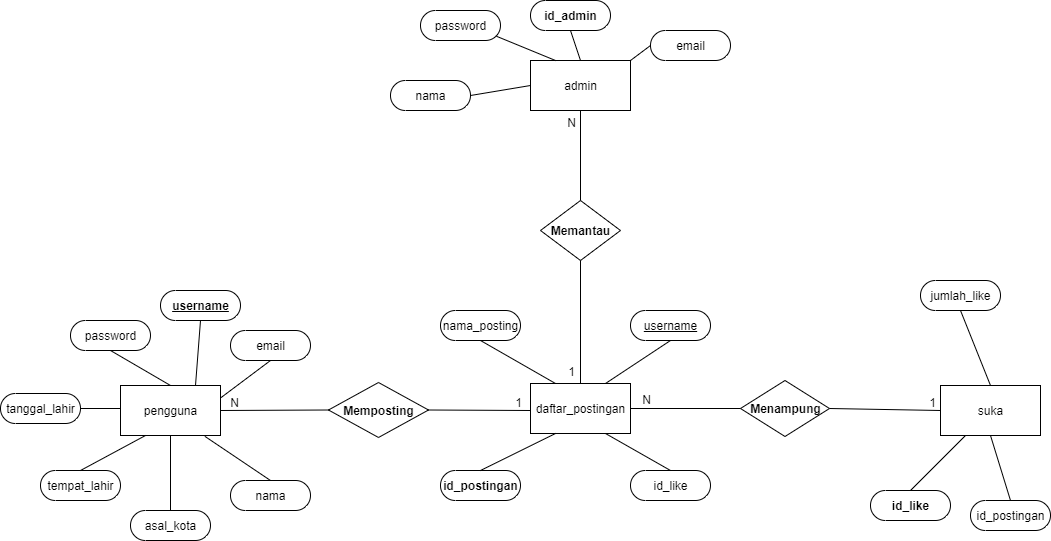

The diagram above was exported from draw.io. Its source (the exported page's mxGraphModel, read from the mxfile embedded in the PNG):
<mxGraphModel dx="1536" dy="964" grid="1" gridSize="10" guides="1" tooltips="1" connect="1" arrows="1" fold="1" page="1" pageScale="1" pageWidth="1100" pageHeight="850" math="0" shadow="0" extFonts="Permanent Marker^https://fonts.googleapis.com/css?family=Permanent+Marker">
  <root>
    <mxCell id="0" />
    <mxCell id="1" parent="0" />
    <mxCell id="_BpC-9h2uVCCdCx0Vpl8-1" value="pengguna" style="html=1;dashed=0;whitespace=wrap;" parent="1" vertex="1">
      <mxGeometry x="130" y="435" width="100" height="50" as="geometry" />
    </mxCell>
    <mxCell id="_BpC-9h2uVCCdCx0Vpl8-2" value="daftar_postingan" style="html=1;dashed=0;whitespace=wrap;" parent="1" vertex="1">
      <mxGeometry x="540" y="433" width="100" height="50" as="geometry" />
    </mxCell>
    <mxCell id="_BpC-9h2uVCCdCx0Vpl8-3" value="suka" style="html=1;dashed=0;whitespace=wrap;" parent="1" vertex="1">
      <mxGeometry x="950" y="435" width="100" height="50" as="geometry" />
    </mxCell>
    <mxCell id="_BpC-9h2uVCCdCx0Vpl8-4" value="admin" style="html=1;dashed=0;whitespace=wrap;" parent="1" vertex="1">
      <mxGeometry x="540" y="110" width="100" height="50" as="geometry" />
    </mxCell>
    <mxCell id="_BpC-9h2uVCCdCx0Vpl8-5" value="&lt;b&gt;Memposting&lt;/b&gt;" style="shape=rhombus;html=1;dashed=0;whitespace=wrap;perimeter=rhombusPerimeter;" parent="1" vertex="1">
      <mxGeometry x="338" y="432" width="100" height="55" as="geometry" />
    </mxCell>
    <mxCell id="_BpC-9h2uVCCdCx0Vpl8-6" value="&lt;b&gt;Menampung&lt;/b&gt;" style="shape=rhombus;html=1;dashed=0;whitespace=wrap;perimeter=rhombusPerimeter;" parent="1" vertex="1">
      <mxGeometry x="750" y="430" width="89" height="56" as="geometry" />
    </mxCell>
    <mxCell id="_BpC-9h2uVCCdCx0Vpl8-7" value="&lt;b&gt;Memantau&lt;/b&gt;" style="shape=rhombus;html=1;dashed=0;whitespace=wrap;perimeter=rhombusPerimeter;" parent="1" vertex="1">
      <mxGeometry x="550" y="250" width="80" height="60" as="geometry" />
    </mxCell>
    <mxCell id="_BpC-9h2uVCCdCx0Vpl8-8" value="" style="endArrow=none;html=1;rounded=0;exitX=1;exitY=0.5;exitDx=0;exitDy=0;" parent="1" source="_BpC-9h2uVCCdCx0Vpl8-5" edge="1">
      <mxGeometry relative="1" as="geometry">
        <mxPoint x="440" y="460" as="sourcePoint" />
        <mxPoint x="540" y="460" as="targetPoint" />
      </mxGeometry>
    </mxCell>
    <mxCell id="_BpC-9h2uVCCdCx0Vpl8-9" value="1" style="resizable=0;html=1;align=right;verticalAlign=bottom;" parent="_BpC-9h2uVCCdCx0Vpl8-8" connectable="0" vertex="1">
      <mxGeometry x="1" relative="1" as="geometry">
        <mxPoint x="-9.29" as="offset" />
      </mxGeometry>
    </mxCell>
    <mxCell id="_BpC-9h2uVCCdCx0Vpl8-10" value="" style="endArrow=none;html=1;rounded=0;entryX=0;entryY=0.5;entryDx=0;entryDy=0;" parent="1" target="_BpC-9h2uVCCdCx0Vpl8-5" edge="1">
      <mxGeometry relative="1" as="geometry">
        <mxPoint x="230" y="460" as="sourcePoint" />
        <mxPoint x="340" y="460" as="targetPoint" />
      </mxGeometry>
    </mxCell>
    <mxCell id="_BpC-9h2uVCCdCx0Vpl8-11" value="N" style="resizable=0;html=1;align=right;verticalAlign=bottom;" parent="_BpC-9h2uVCCdCx0Vpl8-10" connectable="0" vertex="1">
      <mxGeometry x="1" relative="1" as="geometry">
        <mxPoint x="-90" as="offset" />
      </mxGeometry>
    </mxCell>
    <mxCell id="_BpC-9h2uVCCdCx0Vpl8-12" value="" style="endArrow=none;html=1;rounded=0;exitX=1;exitY=0.5;exitDx=0;exitDy=0;entryX=0;entryY=0.5;entryDx=0;entryDy=0;" parent="1" source="_BpC-9h2uVCCdCx0Vpl8-6" target="_BpC-9h2uVCCdCx0Vpl8-3" edge="1">
      <mxGeometry relative="1" as="geometry">
        <mxPoint x="420" y="470" as="sourcePoint" />
        <mxPoint x="550" y="470" as="targetPoint" />
      </mxGeometry>
    </mxCell>
    <mxCell id="_BpC-9h2uVCCdCx0Vpl8-13" value="1" style="resizable=0;html=1;align=right;verticalAlign=bottom;" parent="_BpC-9h2uVCCdCx0Vpl8-12" connectable="0" vertex="1">
      <mxGeometry x="1" relative="1" as="geometry">
        <mxPoint x="-6" as="offset" />
      </mxGeometry>
    </mxCell>
    <mxCell id="_BpC-9h2uVCCdCx0Vpl8-16" value="" style="endArrow=none;html=1;rounded=0;exitX=1;exitY=0.5;exitDx=0;exitDy=0;entryX=0;entryY=0.5;entryDx=0;entryDy=0;" parent="1" source="_BpC-9h2uVCCdCx0Vpl8-2" target="_BpC-9h2uVCCdCx0Vpl8-6" edge="1">
      <mxGeometry relative="1" as="geometry">
        <mxPoint x="660" y="457.83" as="sourcePoint" />
        <mxPoint x="770" y="457.83" as="targetPoint" />
      </mxGeometry>
    </mxCell>
    <mxCell id="_BpC-9h2uVCCdCx0Vpl8-17" value="N" style="resizable=0;html=1;align=right;verticalAlign=bottom;" parent="_BpC-9h2uVCCdCx0Vpl8-16" connectable="0" vertex="1">
      <mxGeometry x="1" relative="1" as="geometry">
        <mxPoint x="-89.96000000000001" y="-1" as="offset" />
      </mxGeometry>
    </mxCell>
    <mxCell id="_BpC-9h2uVCCdCx0Vpl8-18" value="" style="endArrow=none;html=1;rounded=0;exitX=0.5;exitY=1;exitDx=0;exitDy=0;entryX=0.5;entryY=0;entryDx=0;entryDy=0;" parent="1" source="_BpC-9h2uVCCdCx0Vpl8-4" target="_BpC-9h2uVCCdCx0Vpl8-7" edge="1">
      <mxGeometry relative="1" as="geometry">
        <mxPoint x="590" y="190" as="sourcePoint" />
        <mxPoint x="780" y="470" as="targetPoint" />
      </mxGeometry>
    </mxCell>
    <mxCell id="_BpC-9h2uVCCdCx0Vpl8-19" value="N" style="resizable=0;html=1;align=right;verticalAlign=bottom;" parent="_BpC-9h2uVCCdCx0Vpl8-18" connectable="0" vertex="1">
      <mxGeometry x="1" relative="1" as="geometry">
        <mxPoint x="-5" y="-70.29" as="offset" />
      </mxGeometry>
    </mxCell>
    <mxCell id="_BpC-9h2uVCCdCx0Vpl8-20" value="" style="endArrow=none;html=1;rounded=0;exitX=0.5;exitY=1;exitDx=0;exitDy=0;entryX=0.5;entryY=0;entryDx=0;entryDy=0;" parent="1" source="_BpC-9h2uVCCdCx0Vpl8-7" target="_BpC-9h2uVCCdCx0Vpl8-2" edge="1">
      <mxGeometry relative="1" as="geometry">
        <mxPoint x="420" y="470" as="sourcePoint" />
        <mxPoint x="550" y="470" as="targetPoint" />
      </mxGeometry>
    </mxCell>
    <mxCell id="_BpC-9h2uVCCdCx0Vpl8-21" value="1" style="resizable=0;html=1;align=right;verticalAlign=bottom;" parent="_BpC-9h2uVCCdCx0Vpl8-20" connectable="0" vertex="1">
      <mxGeometry x="1" relative="1" as="geometry">
        <mxPoint x="-6.289999999999999" y="-5" as="offset" />
      </mxGeometry>
    </mxCell>
    <mxCell id="_BpC-9h2uVCCdCx0Vpl8-23" value="&lt;u&gt;username&lt;/u&gt;" style="html=1;dashed=0;whitespace=wrap;shape=mxgraph.dfd.start;fontStyle=1" parent="1" vertex="1">
      <mxGeometry x="170" y="340" width="80" height="30" as="geometry" />
    </mxCell>
    <mxCell id="_BpC-9h2uVCCdCx0Vpl8-24" value="password" style="html=1;dashed=0;whitespace=wrap;shape=mxgraph.dfd.start" parent="1" vertex="1">
      <mxGeometry x="80" y="370" width="80" height="30" as="geometry" />
    </mxCell>
    <mxCell id="_BpC-9h2uVCCdCx0Vpl8-25" value="tanggal_lahir" style="html=1;dashed=0;whitespace=wrap;shape=mxgraph.dfd.start" parent="1" vertex="1">
      <mxGeometry x="10" y="443" width="80" height="30" as="geometry" />
    </mxCell>
    <mxCell id="_BpC-9h2uVCCdCx0Vpl8-26" value="tempat_lahir" style="html=1;dashed=0;whitespace=wrap;shape=mxgraph.dfd.start" parent="1" vertex="1">
      <mxGeometry x="50" y="520" width="80" height="30" as="geometry" />
    </mxCell>
    <mxCell id="_BpC-9h2uVCCdCx0Vpl8-27" value="asal_kota" style="html=1;dashed=0;whitespace=wrap;shape=mxgraph.dfd.start" parent="1" vertex="1">
      <mxGeometry x="140" y="560" width="80" height="30" as="geometry" />
    </mxCell>
    <mxCell id="_BpC-9h2uVCCdCx0Vpl8-28" value="id_postingan" style="html=1;dashed=0;whitespace=wrap;shape=mxgraph.dfd.start;fontStyle=1" parent="1" vertex="1">
      <mxGeometry x="450" y="520" width="80" height="30" as="geometry" />
    </mxCell>
    <mxCell id="_BpC-9h2uVCCdCx0Vpl8-29" value="id_like" style="html=1;dashed=0;whitespace=wrap;shape=mxgraph.dfd.start" parent="1" vertex="1">
      <mxGeometry x="640" y="520" width="80" height="30" as="geometry" />
    </mxCell>
    <mxCell id="_BpC-9h2uVCCdCx0Vpl8-30" value="&lt;u&gt;username&lt;/u&gt;" style="html=1;dashed=0;whitespace=wrap;shape=mxgraph.dfd.start" parent="1" vertex="1">
      <mxGeometry x="640" y="360" width="80" height="30" as="geometry" />
    </mxCell>
    <mxCell id="_BpC-9h2uVCCdCx0Vpl8-31" value="nama_posting" style="html=1;dashed=0;whitespace=wrap;shape=mxgraph.dfd.start" parent="1" vertex="1">
      <mxGeometry x="450" y="360" width="80" height="30" as="geometry" />
    </mxCell>
    <mxCell id="_BpC-9h2uVCCdCx0Vpl8-32" value="id_like" style="html=1;dashed=0;whitespace=wrap;shape=mxgraph.dfd.start;fontStyle=1" parent="1" vertex="1">
      <mxGeometry x="880" y="540" width="80" height="30" as="geometry" />
    </mxCell>
    <mxCell id="_BpC-9h2uVCCdCx0Vpl8-33" value="id_postingan&lt;span style=&quot;color: rgba(0 , 0 , 0 , 0) ; font-family: monospace ; font-size: 0px&quot;&gt;%3CmxGraphModel%3E%3Croot%3E%3CmxCell%20id%3D%220%22%2F%3E%3CmxCell%20id%3D%221%22%20parent%3D%220%22%2F%3E%3CmxCell%20id%3D%222%22%20value%3D%22id_like%22%20style%3D%22html%3D1%3Bdashed%3D0%3Bwhitespace%3Dwrap%3Bshape%3Dmxgraph.dfd.start%22%20vertex%3D%221%22%20parent%3D%221%22%3E%3CmxGeometry%20x%3D%22880%22%20y%3D%22540%22%20width%3D%2280%22%20height%3D%2230%22%20as%3D%22geometry%22%2F%3E%3C%2FmxCell%3E%3C%2Froot%3E%3C%2FmxGraphModel%3E&lt;/span&gt;" style="html=1;dashed=0;whitespace=wrap;shape=mxgraph.dfd.start" parent="1" vertex="1">
      <mxGeometry x="980" y="550" width="80" height="30" as="geometry" />
    </mxCell>
    <mxCell id="_BpC-9h2uVCCdCx0Vpl8-34" value="jumlah_like" style="html=1;dashed=0;whitespace=wrap;shape=mxgraph.dfd.start" parent="1" vertex="1">
      <mxGeometry x="930" y="330" width="80" height="30" as="geometry" />
    </mxCell>
    <mxCell id="_BpC-9h2uVCCdCx0Vpl8-37" value="id_admin" style="html=1;dashed=0;whitespace=wrap;shape=mxgraph.dfd.start;fontStyle=1" parent="1" vertex="1">
      <mxGeometry x="540" y="50" width="80" height="30" as="geometry" />
    </mxCell>
    <mxCell id="_BpC-9h2uVCCdCx0Vpl8-38" value="password" style="html=1;dashed=0;whitespace=wrap;shape=mxgraph.dfd.start" parent="1" vertex="1">
      <mxGeometry x="430" y="60" width="80" height="30" as="geometry" />
    </mxCell>
    <mxCell id="_BpC-9h2uVCCdCx0Vpl8-39" value="nama" style="html=1;dashed=0;whitespace=wrap;shape=mxgraph.dfd.start" parent="1" vertex="1">
      <mxGeometry x="400" y="130" width="80" height="30" as="geometry" />
    </mxCell>
    <mxCell id="_BpC-9h2uVCCdCx0Vpl8-40" value="nama" style="html=1;dashed=0;whitespace=wrap;shape=mxgraph.dfd.start" parent="1" vertex="1">
      <mxGeometry x="240" y="530" width="80" height="30" as="geometry" />
    </mxCell>
    <mxCell id="_BpC-9h2uVCCdCx0Vpl8-41" value="" style="endArrow=none;html=1;rounded=0;exitX=1;exitY=0.5;exitDx=0;exitDy=0;exitPerimeter=0;entryX=0;entryY=0.5;entryDx=0;entryDy=0;" parent="1" source="_BpC-9h2uVCCdCx0Vpl8-39" target="_BpC-9h2uVCCdCx0Vpl8-4" edge="1">
      <mxGeometry relative="1" as="geometry">
        <mxPoint x="470" y="270" as="sourcePoint" />
        <mxPoint x="630" y="270" as="targetPoint" />
      </mxGeometry>
    </mxCell>
    <mxCell id="_BpC-9h2uVCCdCx0Vpl8-42" value="" style="endArrow=none;html=1;rounded=0;exitX=0;exitY=0;exitDx=75.605;exitDy=25.605000000000004;exitPerimeter=0;entryX=0.25;entryY=0;entryDx=0;entryDy=0;" parent="1" source="_BpC-9h2uVCCdCx0Vpl8-38" target="_BpC-9h2uVCCdCx0Vpl8-4" edge="1">
      <mxGeometry relative="1" as="geometry">
        <mxPoint x="490" y="155" as="sourcePoint" />
        <mxPoint x="550" y="145" as="targetPoint" />
      </mxGeometry>
    </mxCell>
    <mxCell id="_BpC-9h2uVCCdCx0Vpl8-43" value="" style="endArrow=none;html=1;rounded=0;exitX=0.5;exitY=0.5;exitDx=0;exitDy=15.000000000000002;exitPerimeter=0;entryX=0.5;entryY=0;entryDx=0;entryDy=0;" parent="1" source="_BpC-9h2uVCCdCx0Vpl8-37" target="_BpC-9h2uVCCdCx0Vpl8-4" edge="1">
      <mxGeometry relative="1" as="geometry">
        <mxPoint x="525.605" y="105.60500000000002" as="sourcePoint" />
        <mxPoint x="560.0999999999999" y="121.54999999999995" as="targetPoint" />
      </mxGeometry>
    </mxCell>
    <mxCell id="_BpC-9h2uVCCdCx0Vpl8-44" value="" style="endArrow=none;html=1;rounded=0;exitX=0.5;exitY=0.5;exitDx=0;exitDy=15.000000000000002;exitPerimeter=0;entryX=0.75;entryY=0;entryDx=0;entryDy=0;" parent="1" source="_BpC-9h2uVCCdCx0Vpl8-23" target="_BpC-9h2uVCCdCx0Vpl8-1" edge="1">
      <mxGeometry relative="1" as="geometry">
        <mxPoint x="470" y="270" as="sourcePoint" />
        <mxPoint x="630" y="270" as="targetPoint" />
      </mxGeometry>
    </mxCell>
    <mxCell id="_BpC-9h2uVCCdCx0Vpl8-45" value="" style="endArrow=none;html=1;rounded=0;exitX=0.5;exitY=0.5;exitDx=0;exitDy=15.000000000000002;exitPerimeter=0;entryX=0.5;entryY=0;entryDx=0;entryDy=0;" parent="1" source="_BpC-9h2uVCCdCx0Vpl8-24" target="_BpC-9h2uVCCdCx0Vpl8-1" edge="1">
      <mxGeometry relative="1" as="geometry">
        <mxPoint x="220" y="380" as="sourcePoint" />
        <mxPoint x="215" y="445" as="targetPoint" />
      </mxGeometry>
    </mxCell>
    <mxCell id="_BpC-9h2uVCCdCx0Vpl8-46" value="" style="endArrow=none;html=1;rounded=0;exitX=1;exitY=0.5;exitDx=0;exitDy=0;exitPerimeter=0;" parent="1" source="_BpC-9h2uVCCdCx0Vpl8-25" edge="1">
      <mxGeometry relative="1" as="geometry">
        <mxPoint x="130" y="410" as="sourcePoint" />
        <mxPoint x="130" y="458" as="targetPoint" />
      </mxGeometry>
    </mxCell>
    <mxCell id="_BpC-9h2uVCCdCx0Vpl8-47" value="" style="endArrow=none;html=1;rounded=0;exitX=0.5;exitY=0.5;exitDx=0;exitDy=-15.000000000000002;exitPerimeter=0;entryX=0.25;entryY=1;entryDx=0;entryDy=0;" parent="1" source="_BpC-9h2uVCCdCx0Vpl8-26" target="_BpC-9h2uVCCdCx0Vpl8-1" edge="1">
      <mxGeometry relative="1" as="geometry">
        <mxPoint x="100" y="468" as="sourcePoint" />
        <mxPoint x="140" y="468" as="targetPoint" />
      </mxGeometry>
    </mxCell>
    <mxCell id="_BpC-9h2uVCCdCx0Vpl8-48" value="" style="endArrow=none;html=1;rounded=0;exitX=0.5;exitY=0.5;exitDx=0;exitDy=-15.000000000000002;exitPerimeter=0;entryX=0.5;entryY=1;entryDx=0;entryDy=0;" parent="1" source="_BpC-9h2uVCCdCx0Vpl8-27" target="_BpC-9h2uVCCdCx0Vpl8-1" edge="1">
      <mxGeometry relative="1" as="geometry">
        <mxPoint x="100" y="530" as="sourcePoint" />
        <mxPoint x="165" y="495" as="targetPoint" />
      </mxGeometry>
    </mxCell>
    <mxCell id="_BpC-9h2uVCCdCx0Vpl8-49" value="" style="endArrow=none;html=1;rounded=0;exitX=0.5;exitY=0.5;exitDx=0;exitDy=-15.000000000000002;exitPerimeter=0;entryX=0.844;entryY=1.017;entryDx=0;entryDy=0;entryPerimeter=0;" parent="1" source="_BpC-9h2uVCCdCx0Vpl8-40" target="_BpC-9h2uVCCdCx0Vpl8-1" edge="1">
      <mxGeometry relative="1" as="geometry">
        <mxPoint x="190" y="570" as="sourcePoint" />
        <mxPoint x="190" y="495" as="targetPoint" />
      </mxGeometry>
    </mxCell>
    <mxCell id="_BpC-9h2uVCCdCx0Vpl8-50" value="" style="endArrow=none;html=1;rounded=0;exitX=0.5;exitY=0.5;exitDx=0;exitDy=-15.000000000000002;exitPerimeter=0;entryX=0.25;entryY=1;entryDx=0;entryDy=0;" parent="1" source="_BpC-9h2uVCCdCx0Vpl8-28" target="_BpC-9h2uVCCdCx0Vpl8-2" edge="1">
      <mxGeometry relative="1" as="geometry">
        <mxPoint x="290" y="540" as="sourcePoint" />
        <mxPoint x="224.4000000000001" y="495.85000000000014" as="targetPoint" />
      </mxGeometry>
    </mxCell>
    <mxCell id="_BpC-9h2uVCCdCx0Vpl8-51" value="" style="endArrow=none;html=1;rounded=0;exitX=0.5;exitY=0.5;exitDx=0;exitDy=-15.000000000000002;exitPerimeter=0;entryX=0.75;entryY=1;entryDx=0;entryDy=0;" parent="1" source="_BpC-9h2uVCCdCx0Vpl8-29" target="_BpC-9h2uVCCdCx0Vpl8-2" edge="1">
      <mxGeometry relative="1" as="geometry">
        <mxPoint x="500" y="530" as="sourcePoint" />
        <mxPoint x="575" y="493" as="targetPoint" />
      </mxGeometry>
    </mxCell>
    <mxCell id="_BpC-9h2uVCCdCx0Vpl8-52" value="" style="endArrow=none;html=1;rounded=0;exitX=0.75;exitY=0;exitDx=0;exitDy=0;entryX=0.5;entryY=0.5;entryDx=0;entryDy=15.000000000000002;entryPerimeter=0;" parent="1" source="_BpC-9h2uVCCdCx0Vpl8-2" target="_BpC-9h2uVCCdCx0Vpl8-30" edge="1">
      <mxGeometry relative="1" as="geometry">
        <mxPoint x="690" y="530" as="sourcePoint" />
        <mxPoint x="625" y="493" as="targetPoint" />
      </mxGeometry>
    </mxCell>
    <mxCell id="_BpC-9h2uVCCdCx0Vpl8-53" value="" style="endArrow=none;html=1;rounded=0;exitX=0.25;exitY=0;exitDx=0;exitDy=0;entryX=0.5;entryY=0.5;entryDx=0;entryDy=15.000000000000002;entryPerimeter=0;" parent="1" source="_BpC-9h2uVCCdCx0Vpl8-2" target="_BpC-9h2uVCCdCx0Vpl8-31" edge="1">
      <mxGeometry relative="1" as="geometry">
        <mxPoint x="625" y="443.0000000000001" as="sourcePoint" />
        <mxPoint x="690" y="400" as="targetPoint" />
      </mxGeometry>
    </mxCell>
    <mxCell id="_BpC-9h2uVCCdCx0Vpl8-54" value="" style="endArrow=none;html=1;rounded=0;exitX=0.5;exitY=0;exitDx=0;exitDy=0;entryX=0.5;entryY=0.5;entryDx=0;entryDy=15.000000000000002;entryPerimeter=0;" parent="1" source="_BpC-9h2uVCCdCx0Vpl8-3" target="_BpC-9h2uVCCdCx0Vpl8-34" edge="1">
      <mxGeometry relative="1" as="geometry">
        <mxPoint x="625" y="443.0000000000001" as="sourcePoint" />
        <mxPoint x="690" y="400" as="targetPoint" />
      </mxGeometry>
    </mxCell>
    <mxCell id="_BpC-9h2uVCCdCx0Vpl8-55" value="" style="endArrow=none;html=1;rounded=0;exitX=0.5;exitY=0.5;exitDx=0;exitDy=-15.000000000000002;entryX=0.25;entryY=1;entryDx=0;entryDy=0;exitPerimeter=0;" parent="1" source="_BpC-9h2uVCCdCx0Vpl8-32" target="_BpC-9h2uVCCdCx0Vpl8-3" edge="1">
      <mxGeometry relative="1" as="geometry">
        <mxPoint x="1010" y="445" as="sourcePoint" />
        <mxPoint x="980" y="370" as="targetPoint" />
      </mxGeometry>
    </mxCell>
    <mxCell id="_BpC-9h2uVCCdCx0Vpl8-56" value="" style="endArrow=none;html=1;rounded=0;exitX=0.5;exitY=0.5;exitDx=0;exitDy=-15.000000000000002;entryX=0.5;entryY=1;entryDx=0;entryDy=0;exitPerimeter=0;" parent="1" source="_BpC-9h2uVCCdCx0Vpl8-33" target="_BpC-9h2uVCCdCx0Vpl8-3" edge="1">
      <mxGeometry relative="1" as="geometry">
        <mxPoint x="930" y="550" as="sourcePoint" />
        <mxPoint x="985" y="495" as="targetPoint" />
      </mxGeometry>
    </mxCell>
    <mxCell id="AsH-Oh7A0yHlckoMUrB3-1" value="email" style="html=1;dashed=0;whitespace=wrap;shape=mxgraph.dfd.start" parent="1" vertex="1">
      <mxGeometry x="240" y="380" width="80" height="30" as="geometry" />
    </mxCell>
    <mxCell id="AsH-Oh7A0yHlckoMUrB3-2" value="" style="endArrow=none;html=1;rounded=0;exitX=0.5;exitY=0.5;exitDx=0;exitDy=15;exitPerimeter=0;entryX=1;entryY=0.25;entryDx=0;entryDy=0;" parent="1" source="AsH-Oh7A0yHlckoMUrB3-1" target="_BpC-9h2uVCCdCx0Vpl8-1" edge="1">
      <mxGeometry relative="1" as="geometry">
        <mxPoint x="220" y="380" as="sourcePoint" />
        <mxPoint x="215" y="445" as="targetPoint" />
      </mxGeometry>
    </mxCell>
    <mxCell id="AsH-Oh7A0yHlckoMUrB3-3" value="email" style="html=1;dashed=0;whitespace=wrap;shape=mxgraph.dfd.start" parent="1" vertex="1">
      <mxGeometry x="660" y="80" width="80" height="30" as="geometry" />
    </mxCell>
    <mxCell id="AsH-Oh7A0yHlckoMUrB3-4" value="" style="endArrow=none;html=1;rounded=0;exitX=0;exitY=0.5;exitDx=0;exitDy=0;exitPerimeter=0;entryX=1;entryY=0;entryDx=0;entryDy=0;" parent="1" source="AsH-Oh7A0yHlckoMUrB3-3" target="_BpC-9h2uVCCdCx0Vpl8-4" edge="1">
      <mxGeometry relative="1" as="geometry">
        <mxPoint x="590" y="90" as="sourcePoint" />
        <mxPoint x="600" y="120" as="targetPoint" />
      </mxGeometry>
    </mxCell>
  </root>
</mxGraphModel>